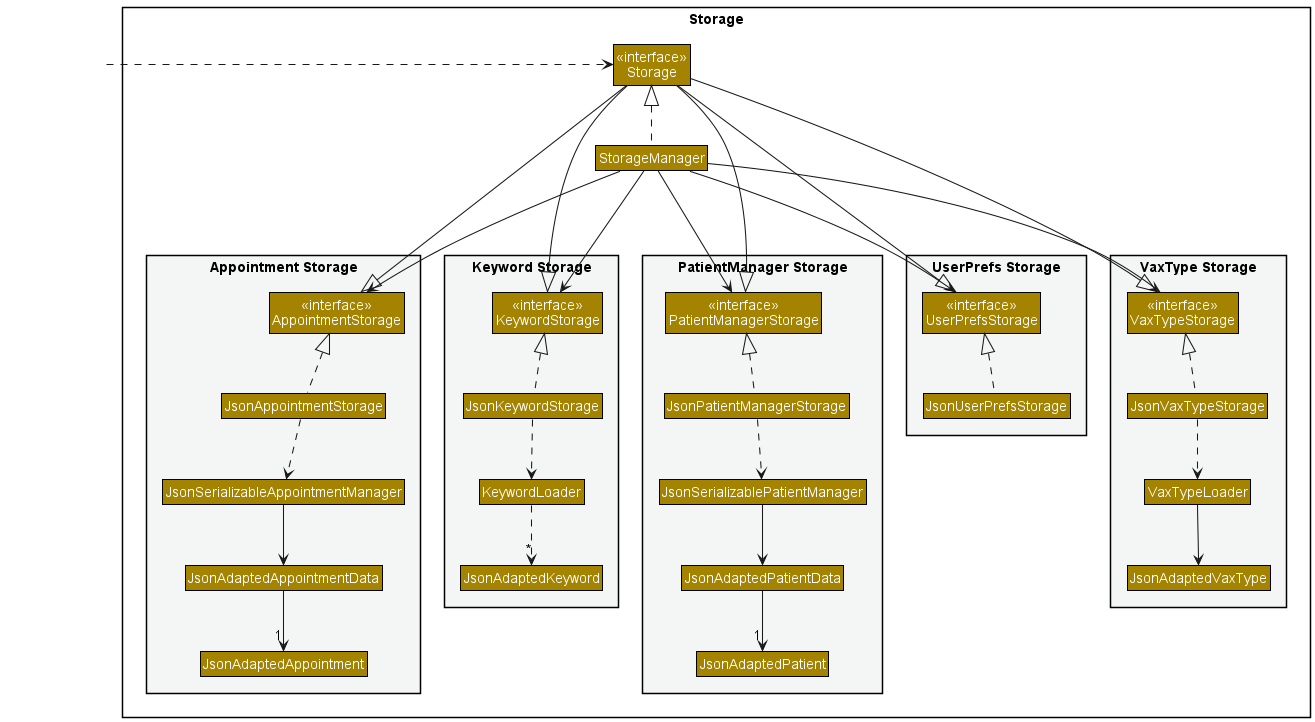

The diagram above was rendered by PlantUML. Its source (embedded in the PNG):
@startuml
!include style.puml
skinparam arrowThickness 1.05
skinparam classBackgroundColor STORAGE_COLOR
skinparam RoundCorner 0

hide <<hidden>> stereotype

<style>
    .hidden {
        BackGroundColor transparent
        BorderColor transparent
        FontColor transparent
        LineColor transparent
        StereotypeFontColor transparent
    }
</style>

package Storage{
    Class StorageManager
    Class "<<interface>>\nStorage" as StorageInterface

    package "Appointment Storage" #F4F6F6{
        Class "<<interface>>\nAppointmentStorage" as AppointmentStorage
        Class JsonAppointmentStorage
        Class JsonSerializableAppointmentManager
        Class JsonAdaptedAppointmentData
        Class JsonAdaptedAppointment
    }

    package "Keyword Storage" #F4F6F6{
        Class "<<interface>>\nKeywordStorage" as KeywordStorage
        Class JsonKeywordStorage
        Class KeywordLoader
        Class JsonAdaptedKeyword
    }
    package "PatientManager Storage" #F4F6F6{
        Class "<<interface>>\nPatientManagerStorage" as PatientManagerStorage
        Class JsonPatientManagerStorage
        Class JsonSerializablePatientManager
        Class JsonAdaptedPatientData
        Class JsonAdaptedPatient
    }

    package "UserPrefs Storage" #F4F6F6{
        Class "<<interface>>\nUserPrefsStorage" as UserPrefsStorage
        Class JsonUserPrefsStorage
    }

    package "VaxType Storage" #F4F6F6{
        Class "<<interface>>\nVaxTypeStorage" as VaxTypeStorage
        Class JsonVaxTypeStorage
        Class VaxTypeLoader
        Class JsonAdaptedVaxType
    }

}

Class HiddenOutside <<hidden>>

HiddenOutside .right.> StorageInterface

StorageInterface -down-|> UserPrefsStorage
StorageInterface -down-|> PatientManagerStorage
StorageInterface -down-|> KeywordStorage
StorageInterface -down-|> AppointmentStorage
StorageInterface -down-|> VaxTypeStorage

StorageManager .up.|> StorageInterface
StorageManager ---> UserPrefsStorage
StorageManager ---> PatientManagerStorage
StorageManager ---> KeywordStorage
StorageManager ---> AppointmentStorage
StorageManager ---> VaxTypeStorage


JsonUserPrefsStorage .up.|> UserPrefsStorage
JsonPatientManagerStorage .up.|> PatientManagerStorage
JsonAppointmentStorage .up.|> AppointmentStorage
JsonKeywordStorage .up.|> KeywordStorage
JsonVaxTypeStorage .up.|> VaxTypeStorage

JsonPatientManagerStorage .down.> JsonSerializablePatientManager
JsonSerializablePatientManager -down-> JsonAdaptedPatientData
JsonAdaptedPatientData -down-> "1" JsonAdaptedPatient

JsonAppointmentStorage .down.> JsonSerializableAppointmentManager
JsonSerializableAppointmentManager -down-> JsonAdaptedAppointmentData
JsonAdaptedAppointmentData -down-> "1" JsonAdaptedAppointment

JsonKeywordStorage .down.> KeywordLoader
KeywordLoader .down.> "*" JsonAdaptedKeyword

JsonVaxTypeStorage .down.> VaxTypeLoader
VaxTypeLoader --> JsonAdaptedVaxType

@enduml